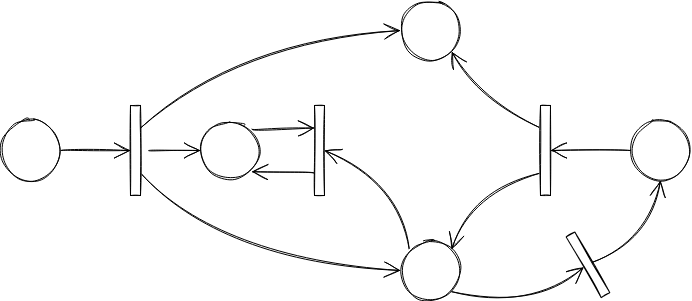

The diagram above was exported from draw.io. Its source (the exported page's mxGraphModel, read from the mxfile embedded in the PNG):
<mxGraphModel dx="1269" dy="597" grid="1" gridSize="10" guides="1" tooltips="1" connect="1" arrows="1" fold="1" page="1" pageScale="1" pageWidth="827" pageHeight="1169" math="0" shadow="0">
  <root>
    <mxCell id="WIyWlLk6GJQsqaUBKTNV-0" />
    <mxCell id="WIyWlLk6GJQsqaUBKTNV-1" parent="WIyWlLk6GJQsqaUBKTNV-0" />
    <mxCell id="B02PqLvtvunlwdx0djwm-3" style="edgeStyle=none;curved=1;rounded=0;sketch=1;hachureGap=4;orthogonalLoop=1;jettySize=auto;html=1;exitX=1;exitY=0.5;exitDx=0;exitDy=0;entryX=0;entryY=0.5;entryDx=0;entryDy=0;fontFamily=Architects Daughter;fontSource=https%3A%2F%2Ffonts.googleapis.com%2Fcss%3Ffamily%3DArchitects%2BDaughter;fontSize=16;endArrow=open;startSize=14;endSize=14;sourcePerimeterSpacing=8;targetPerimeterSpacing=8;" edge="1" parent="WIyWlLk6GJQsqaUBKTNV-1" source="B02PqLvtvunlwdx0djwm-0" target="B02PqLvtvunlwdx0djwm-2">
      <mxGeometry relative="1" as="geometry" />
    </mxCell>
    <mxCell id="B02PqLvtvunlwdx0djwm-0" value="" style="ellipse;whiteSpace=wrap;html=1;aspect=fixed;sketch=1;hachureGap=4;fontFamily=Architects Daughter;fontSource=https%3A%2F%2Ffonts.googleapis.com%2Fcss%3Ffamily%3DArchitects%2BDaughter;fontSize=20;" vertex="1" parent="WIyWlLk6GJQsqaUBKTNV-1">
      <mxGeometry x="90" y="280" width="60" height="60" as="geometry" />
    </mxCell>
    <mxCell id="B02PqLvtvunlwdx0djwm-10" style="edgeStyle=none;curved=1;rounded=0;sketch=1;hachureGap=4;orthogonalLoop=1;jettySize=auto;html=1;exitX=1;exitY=0;exitDx=0;exitDy=0;entryX=0;entryY=0.25;entryDx=0;entryDy=0;fontFamily=Architects Daughter;fontSource=https%3A%2F%2Ffonts.googleapis.com%2Fcss%3Ffamily%3DArchitects%2BDaughter;fontSize=16;endArrow=open;startSize=14;endSize=14;sourcePerimeterSpacing=8;targetPerimeterSpacing=8;" edge="1" parent="WIyWlLk6GJQsqaUBKTNV-1" source="B02PqLvtvunlwdx0djwm-1" target="B02PqLvtvunlwdx0djwm-6">
      <mxGeometry relative="1" as="geometry" />
    </mxCell>
    <mxCell id="B02PqLvtvunlwdx0djwm-1" value="" style="ellipse;whiteSpace=wrap;html=1;aspect=fixed;sketch=1;hachureGap=4;fontFamily=Architects Daughter;fontSource=https%3A%2F%2Ffonts.googleapis.com%2Fcss%3Ffamily%3DArchitects%2BDaughter;fontSize=20;" vertex="1" parent="WIyWlLk6GJQsqaUBKTNV-1">
      <mxGeometry x="290" y="280" width="60" height="60" as="geometry" />
    </mxCell>
    <mxCell id="B02PqLvtvunlwdx0djwm-4" style="edgeStyle=none;curved=1;rounded=0;sketch=1;hachureGap=4;orthogonalLoop=1;jettySize=auto;html=1;entryX=0;entryY=0.5;entryDx=0;entryDy=0;fontFamily=Architects Daughter;fontSource=https%3A%2F%2Ffonts.googleapis.com%2Fcss%3Ffamily%3DArchitects%2BDaughter;fontSize=16;endArrow=open;startSize=14;endSize=14;sourcePerimeterSpacing=8;targetPerimeterSpacing=8;" edge="1" parent="WIyWlLk6GJQsqaUBKTNV-1" source="B02PqLvtvunlwdx0djwm-2" target="B02PqLvtvunlwdx0djwm-1">
      <mxGeometry relative="1" as="geometry" />
    </mxCell>
    <mxCell id="B02PqLvtvunlwdx0djwm-12" style="edgeStyle=none;curved=1;rounded=0;sketch=1;hachureGap=4;orthogonalLoop=1;jettySize=auto;html=1;exitX=1;exitY=0.25;exitDx=0;exitDy=0;entryX=0;entryY=0.5;entryDx=0;entryDy=0;fontFamily=Architects Daughter;fontSource=https%3A%2F%2Ffonts.googleapis.com%2Fcss%3Ffamily%3DArchitects%2BDaughter;fontSize=16;endArrow=open;startSize=14;endSize=14;sourcePerimeterSpacing=8;targetPerimeterSpacing=8;" edge="1" parent="WIyWlLk6GJQsqaUBKTNV-1" source="B02PqLvtvunlwdx0djwm-2" target="B02PqLvtvunlwdx0djwm-5">
      <mxGeometry relative="1" as="geometry">
        <Array as="points">
          <mxPoint x="330" y="200" />
        </Array>
      </mxGeometry>
    </mxCell>
    <mxCell id="B02PqLvtvunlwdx0djwm-13" style="edgeStyle=none;curved=1;rounded=0;sketch=1;hachureGap=4;orthogonalLoop=1;jettySize=auto;html=1;exitX=1;exitY=0.75;exitDx=0;exitDy=0;entryX=0;entryY=0.5;entryDx=0;entryDy=0;fontFamily=Architects Daughter;fontSource=https%3A%2F%2Ffonts.googleapis.com%2Fcss%3Ffamily%3DArchitects%2BDaughter;fontSize=16;endArrow=open;startSize=14;endSize=14;sourcePerimeterSpacing=8;targetPerimeterSpacing=8;" edge="1" parent="WIyWlLk6GJQsqaUBKTNV-1" source="B02PqLvtvunlwdx0djwm-2" target="B02PqLvtvunlwdx0djwm-7">
      <mxGeometry relative="1" as="geometry">
        <Array as="points">
          <mxPoint x="310" y="420" />
        </Array>
      </mxGeometry>
    </mxCell>
    <mxCell id="B02PqLvtvunlwdx0djwm-2" value="" style="rounded=0;whiteSpace=wrap;html=1;sketch=1;hachureGap=4;fontFamily=Architects Daughter;fontSource=https%3A%2F%2Ffonts.googleapis.com%2Fcss%3Ffamily%3DArchitects%2BDaughter;fontSize=20;" vertex="1" parent="WIyWlLk6GJQsqaUBKTNV-1">
      <mxGeometry x="220" y="265" width="10" height="90" as="geometry" />
    </mxCell>
    <mxCell id="B02PqLvtvunlwdx0djwm-5" value="" style="ellipse;whiteSpace=wrap;html=1;aspect=fixed;sketch=1;hachureGap=4;fontFamily=Architects Daughter;fontSource=https%3A%2F%2Ffonts.googleapis.com%2Fcss%3Ffamily%3DArchitects%2BDaughter;fontSize=20;" vertex="1" parent="WIyWlLk6GJQsqaUBKTNV-1">
      <mxGeometry x="490" y="160" width="60" height="60" as="geometry" />
    </mxCell>
    <mxCell id="B02PqLvtvunlwdx0djwm-11" style="edgeStyle=none;curved=1;rounded=0;sketch=1;hachureGap=4;orthogonalLoop=1;jettySize=auto;html=1;exitX=0;exitY=0.75;exitDx=0;exitDy=0;entryX=1;entryY=1;entryDx=0;entryDy=0;fontFamily=Architects Daughter;fontSource=https%3A%2F%2Ffonts.googleapis.com%2Fcss%3Ffamily%3DArchitects%2BDaughter;fontSize=16;endArrow=open;startSize=14;endSize=14;sourcePerimeterSpacing=8;targetPerimeterSpacing=8;" edge="1" parent="WIyWlLk6GJQsqaUBKTNV-1" source="B02PqLvtvunlwdx0djwm-6" target="B02PqLvtvunlwdx0djwm-1">
      <mxGeometry relative="1" as="geometry" />
    </mxCell>
    <mxCell id="B02PqLvtvunlwdx0djwm-6" value="" style="rounded=0;whiteSpace=wrap;html=1;sketch=1;hachureGap=4;fontFamily=Architects Daughter;fontSource=https%3A%2F%2Ffonts.googleapis.com%2Fcss%3Ffamily%3DArchitects%2BDaughter;fontSize=20;" vertex="1" parent="WIyWlLk6GJQsqaUBKTNV-1">
      <mxGeometry x="404" y="265" width="10" height="90" as="geometry" />
    </mxCell>
    <mxCell id="B02PqLvtvunlwdx0djwm-18" style="edgeStyle=none;curved=1;rounded=0;sketch=1;hachureGap=4;orthogonalLoop=1;jettySize=auto;html=1;exitX=1;exitY=1;exitDx=0;exitDy=0;entryX=0;entryY=0.5;entryDx=0;entryDy=0;fontFamily=Architects Daughter;fontSource=https%3A%2F%2Ffonts.googleapis.com%2Fcss%3Ffamily%3DArchitects%2BDaughter;fontSize=16;endArrow=open;startSize=14;endSize=14;sourcePerimeterSpacing=8;targetPerimeterSpacing=8;" edge="1" parent="WIyWlLk6GJQsqaUBKTNV-1" source="B02PqLvtvunlwdx0djwm-7" target="B02PqLvtvunlwdx0djwm-17">
      <mxGeometry relative="1" as="geometry">
        <Array as="points">
          <mxPoint x="620" y="470" />
        </Array>
      </mxGeometry>
    </mxCell>
    <mxCell id="B02PqLvtvunlwdx0djwm-20" style="edgeStyle=none;curved=1;rounded=0;sketch=1;hachureGap=4;orthogonalLoop=1;jettySize=auto;html=1;exitX=0;exitY=0;exitDx=0;exitDy=0;entryX=1;entryY=0.5;entryDx=0;entryDy=0;fontFamily=Architects Daughter;fontSource=https%3A%2F%2Ffonts.googleapis.com%2Fcss%3Ffamily%3DArchitects%2BDaughter;fontSize=16;endArrow=open;startSize=14;endSize=14;sourcePerimeterSpacing=8;targetPerimeterSpacing=8;" edge="1" parent="WIyWlLk6GJQsqaUBKTNV-1" source="B02PqLvtvunlwdx0djwm-7" target="B02PqLvtvunlwdx0djwm-6">
      <mxGeometry relative="1" as="geometry">
        <Array as="points">
          <mxPoint x="490" y="340" />
        </Array>
      </mxGeometry>
    </mxCell>
    <mxCell id="B02PqLvtvunlwdx0djwm-7" value="" style="ellipse;whiteSpace=wrap;html=1;aspect=fixed;sketch=1;hachureGap=4;fontFamily=Architects Daughter;fontSource=https%3A%2F%2Ffonts.googleapis.com%2Fcss%3Ffamily%3DArchitects%2BDaughter;fontSize=20;" vertex="1" parent="WIyWlLk6GJQsqaUBKTNV-1">
      <mxGeometry x="490" y="400" width="60" height="60" as="geometry" />
    </mxCell>
    <mxCell id="B02PqLvtvunlwdx0djwm-14" style="edgeStyle=none;curved=1;rounded=0;sketch=1;hachureGap=4;orthogonalLoop=1;jettySize=auto;html=1;exitX=0;exitY=0.25;exitDx=0;exitDy=0;entryX=1;entryY=1;entryDx=0;entryDy=0;fontFamily=Architects Daughter;fontSource=https%3A%2F%2Ffonts.googleapis.com%2Fcss%3Ffamily%3DArchitects%2BDaughter;fontSize=16;endArrow=open;startSize=14;endSize=14;sourcePerimeterSpacing=8;targetPerimeterSpacing=8;" edge="1" parent="WIyWlLk6GJQsqaUBKTNV-1" source="B02PqLvtvunlwdx0djwm-8" target="B02PqLvtvunlwdx0djwm-5">
      <mxGeometry relative="1" as="geometry">
        <Array as="points">
          <mxPoint x="570" y="260" />
        </Array>
      </mxGeometry>
    </mxCell>
    <mxCell id="B02PqLvtvunlwdx0djwm-15" style="edgeStyle=none;curved=1;rounded=0;sketch=1;hachureGap=4;orthogonalLoop=1;jettySize=auto;html=1;exitX=0;exitY=0.75;exitDx=0;exitDy=0;entryX=1;entryY=0;entryDx=0;entryDy=0;fontFamily=Architects Daughter;fontSource=https%3A%2F%2Ffonts.googleapis.com%2Fcss%3Ffamily%3DArchitects%2BDaughter;fontSize=16;endArrow=open;startSize=14;endSize=14;sourcePerimeterSpacing=8;targetPerimeterSpacing=8;" edge="1" parent="WIyWlLk6GJQsqaUBKTNV-1" source="B02PqLvtvunlwdx0djwm-8" target="B02PqLvtvunlwdx0djwm-7">
      <mxGeometry relative="1" as="geometry">
        <Array as="points">
          <mxPoint x="560" y="350" />
        </Array>
      </mxGeometry>
    </mxCell>
    <mxCell id="B02PqLvtvunlwdx0djwm-8" value="" style="rounded=0;whiteSpace=wrap;html=1;sketch=1;hachureGap=4;fontFamily=Architects Daughter;fontSource=https%3A%2F%2Ffonts.googleapis.com%2Fcss%3Ffamily%3DArchitects%2BDaughter;fontSize=20;" vertex="1" parent="WIyWlLk6GJQsqaUBKTNV-1">
      <mxGeometry x="630" y="265" width="10" height="90" as="geometry" />
    </mxCell>
    <mxCell id="B02PqLvtvunlwdx0djwm-16" style="edgeStyle=none;curved=1;rounded=0;sketch=1;hachureGap=4;orthogonalLoop=1;jettySize=auto;html=1;exitX=0;exitY=0.5;exitDx=0;exitDy=0;entryX=1;entryY=0.5;entryDx=0;entryDy=0;fontFamily=Architects Daughter;fontSource=https%3A%2F%2Ffonts.googleapis.com%2Fcss%3Ffamily%3DArchitects%2BDaughter;fontSize=16;endArrow=open;startSize=14;endSize=14;sourcePerimeterSpacing=8;targetPerimeterSpacing=8;" edge="1" parent="WIyWlLk6GJQsqaUBKTNV-1" source="B02PqLvtvunlwdx0djwm-9" target="B02PqLvtvunlwdx0djwm-8">
      <mxGeometry relative="1" as="geometry" />
    </mxCell>
    <mxCell id="B02PqLvtvunlwdx0djwm-9" value="" style="ellipse;whiteSpace=wrap;html=1;aspect=fixed;sketch=1;hachureGap=4;fontFamily=Architects Daughter;fontSource=https%3A%2F%2Ffonts.googleapis.com%2Fcss%3Ffamily%3DArchitects%2BDaughter;fontSize=20;" vertex="1" parent="WIyWlLk6GJQsqaUBKTNV-1">
      <mxGeometry x="720" y="280" width="60" height="60" as="geometry" />
    </mxCell>
    <mxCell id="B02PqLvtvunlwdx0djwm-19" style="edgeStyle=none;curved=1;rounded=0;sketch=1;hachureGap=4;orthogonalLoop=1;jettySize=auto;html=1;exitX=1;exitY=0.5;exitDx=0;exitDy=0;entryX=0.5;entryY=1;entryDx=0;entryDy=0;fontFamily=Architects Daughter;fontSource=https%3A%2F%2Ffonts.googleapis.com%2Fcss%3Ffamily%3DArchitects%2BDaughter;fontSize=16;endArrow=open;startSize=14;endSize=14;sourcePerimeterSpacing=8;targetPerimeterSpacing=8;" edge="1" parent="WIyWlLk6GJQsqaUBKTNV-1" source="B02PqLvtvunlwdx0djwm-17" target="B02PqLvtvunlwdx0djwm-9">
      <mxGeometry relative="1" as="geometry">
        <Array as="points">
          <mxPoint x="740" y="400" />
        </Array>
      </mxGeometry>
    </mxCell>
    <mxCell id="B02PqLvtvunlwdx0djwm-17" value="" style="rounded=0;whiteSpace=wrap;html=1;sketch=1;hachureGap=4;fontFamily=Architects Daughter;fontSource=https%3A%2F%2Ffonts.googleapis.com%2Fcss%3Ffamily%3DArchitects%2BDaughter;fontSize=20;rotation=-30;" vertex="1" parent="WIyWlLk6GJQsqaUBKTNV-1">
      <mxGeometry x="672.5" y="389.33" width="10" height="70" as="geometry" />
    </mxCell>
  </root>
</mxGraphModel>